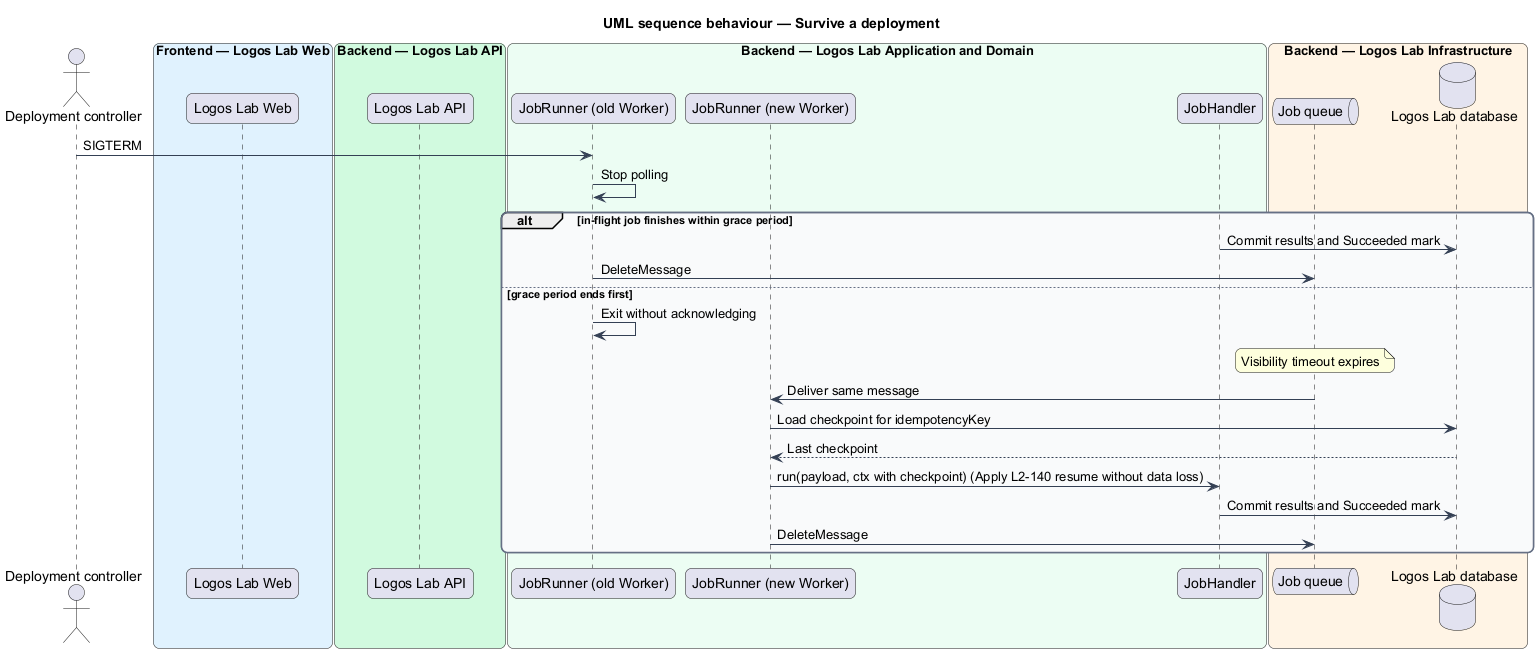

The diagram above was rendered by PlantUML. Its source (embedded in the PNG):
@startuml
title UML sequence behaviour — Survive a deployment
skinparam backgroundColor #FFFFFF
skinparam shadowing false
skinparam roundcorner 12
skinparam defaultFontName Arial
skinparam ArrowColor #344054
skinparam rectangle {
  BorderColor #344054
  FontColor #101828
}
skinparam package {
  BorderColor #667085
  FontColor #101828
  BackgroundColor #F9FAFB
}
actor "Deployment controller" as actor
box "Frontend — Logos Lab Web" #E0F2FE
  participant "Logos Lab Web" as web
end box
box "Backend — Logos Lab API" #D1FADF
  participant "Logos Lab API" as api
end box
box "Backend — Logos Lab Application and Domain" #ECFDF3
  participant "JobRunner (old Worker)" as old
  participant "JobRunner (new Worker)" as new
  participant "JobHandler" as handler
end box
box "Backend — Logos Lab Infrastructure" #FFF4E5
  queue "Job queue" as queue
  database "Logos Lab database" as db
end box
actor -> old : SIGTERM
old -> old : Stop polling
alt in-flight job finishes within grace period
  handler -> db : Commit results and Succeeded mark
  old -> queue : DeleteMessage
else grace period ends first
  old -> old : Exit without acknowledging
  note over queue : Visibility timeout expires
  queue -> new : Deliver same message
  new -> db : Load checkpoint for idempotencyKey
  db --> new : Last checkpoint
  new -> handler : run(payload, ctx with checkpoint) (Apply L2-140 resume without data loss)
  handler -> db : Commit results and Succeeded mark
  new -> queue : DeleteMessage
end
@enduml